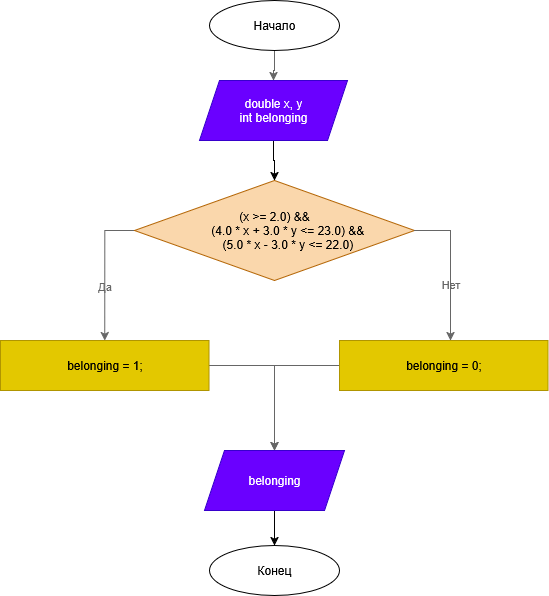

The diagram above was exported from draw.io. Its source (the exported page's mxGraphModel, read from the mxfile embedded in the PNG):
<mxGraphModel dx="716" dy="493" grid="1" gridSize="10" guides="1" tooltips="1" connect="1" arrows="1" fold="1" page="1" pageScale="1" pageWidth="827" pageHeight="1169" math="0" shadow="0">
  <root>
    <mxCell id="0" />
    <mxCell id="1" parent="0" />
    <mxCell id="3p-4eoCmtaqQqgszuCm3-14" style="edgeStyle=orthogonalEdgeStyle;rounded=0;orthogonalLoop=1;jettySize=auto;html=1;fillColor=#f5f5f5;strokeColor=#666666;" parent="1" source="3p-4eoCmtaqQqgszuCm3-15" target="3p-4eoCmtaqQqgszuCm3-17" edge="1">
      <mxGeometry relative="1" as="geometry" />
    </mxCell>
    <mxCell id="3p-4eoCmtaqQqgszuCm3-15" value="Начало" style="ellipse;whiteSpace=wrap;html=1;" parent="1" vertex="1">
      <mxGeometry x="349" y="40" width="130" height="50" as="geometry" />
    </mxCell>
    <mxCell id="HL7bXbQrPyiBs9PwXOf2-56" style="edgeStyle=orthogonalEdgeStyle;rounded=0;orthogonalLoop=1;jettySize=auto;html=1;entryX=0.5;entryY=0;entryDx=0;entryDy=0;" parent="1" source="3p-4eoCmtaqQqgszuCm3-17" target="HL7bXbQrPyiBs9PwXOf2-1" edge="1">
      <mxGeometry relative="1" as="geometry" />
    </mxCell>
    <mxCell id="3p-4eoCmtaqQqgszuCm3-17" value="&lt;div&gt;double x, y&lt;/div&gt;int belonging" style="shape=parallelogram;perimeter=parallelogramPerimeter;whiteSpace=wrap;html=1;fixedSize=1;fillColor=#6a00ff;strokeColor=#3700CC;fontColor=#ffffff;" parent="1" vertex="1">
      <mxGeometry x="339" y="120" width="148" height="60" as="geometry" />
    </mxCell>
    <mxCell id="3p-4eoCmtaqQqgszuCm3-20" value="Конец" style="ellipse;whiteSpace=wrap;html=1;" parent="1" vertex="1">
      <mxGeometry x="349" y="585" width="130" height="50" as="geometry" />
    </mxCell>
    <mxCell id="HL7bXbQrPyiBs9PwXOf2-27" style="edgeStyle=orthogonalEdgeStyle;rounded=0;orthogonalLoop=1;jettySize=auto;html=1;entryX=0.5;entryY=0;entryDx=0;entryDy=0;fillColor=#f5f5f5;strokeColor=#666666;" parent="1" source="pS2kx78T9R6icxCyq9Gn-1" edge="1">
      <mxGeometry relative="1" as="geometry">
        <mxPoint x="414" y="490" as="targetPoint" />
      </mxGeometry>
    </mxCell>
    <mxCell id="pS2kx78T9R6icxCyq9Gn-1" value="belonging = 1;" style="rounded=0;whiteSpace=wrap;html=1;fillColor=#e3c800;fontColor=#000000;strokeColor=#B09500;" parent="1" vertex="1">
      <mxGeometry x="140" y="380" width="208.5" height="50" as="geometry" />
    </mxCell>
    <mxCell id="HL7bXbQrPyiBs9PwXOf2-20" style="edgeStyle=orthogonalEdgeStyle;rounded=0;orthogonalLoop=1;jettySize=auto;html=1;entryX=0.5;entryY=0;entryDx=0;entryDy=0;exitX=0;exitY=0.5;exitDx=0;exitDy=0;fillColor=#f5f5f5;strokeColor=#666666;" parent="1" source="HL7bXbQrPyiBs9PwXOf2-1" target="pS2kx78T9R6icxCyq9Gn-1" edge="1">
      <mxGeometry relative="1" as="geometry">
        <Array as="points">
          <mxPoint x="244" y="270" />
        </Array>
      </mxGeometry>
    </mxCell>
    <mxCell id="HL7bXbQrPyiBs9PwXOf2-60" value="Да" style="edgeLabel;html=1;align=center;verticalAlign=middle;resizable=0;points=[];fontColor=#666666;labelBackgroundColor=none;" parent="HL7bXbQrPyiBs9PwXOf2-20" vertex="1" connectable="0">
      <mxGeometry x="0.2204" y="-1" relative="1" as="geometry">
        <mxPoint as="offset" />
      </mxGeometry>
    </mxCell>
    <mxCell id="HL7bXbQrPyiBs9PwXOf2-1" value="(x &amp;gt;= 2.0) &amp;amp;&amp;amp;&lt;br&gt;&amp;nbsp; &amp;nbsp; &amp;nbsp; &amp;nbsp; (4.0 * x + 3.0 * y &amp;lt;= 23.0) &amp;amp;&amp;amp;&lt;br&gt;&amp;nbsp; &amp;nbsp; &amp;nbsp; &amp;nbsp; (5.0 * x - 3.0 * y &amp;lt;= 22.0)" style="rhombus;whiteSpace=wrap;html=1;fillColor=#fad7ac;strokeColor=#b46504;" parent="1" vertex="1">
      <mxGeometry x="274" y="220" width="280" height="100" as="geometry" />
    </mxCell>
    <mxCell id="HL7bXbQrPyiBs9PwXOf2-28" style="edgeStyle=orthogonalEdgeStyle;rounded=0;orthogonalLoop=1;jettySize=auto;html=1;fillColor=#f5f5f5;strokeColor=#666666;" parent="1" source="HL7bXbQrPyiBs9PwXOf2-22" edge="1">
      <mxGeometry relative="1" as="geometry">
        <mxPoint x="414" y="490" as="targetPoint" />
      </mxGeometry>
    </mxCell>
    <mxCell id="HL7bXbQrPyiBs9PwXOf2-22" value="belonging = 0;" style="rounded=0;whiteSpace=wrap;html=1;fillColor=#e3c800;fontColor=#000000;strokeColor=#B09500;" parent="1" vertex="1">
      <mxGeometry x="479" y="380" width="208.5" height="50" as="geometry" />
    </mxCell>
    <mxCell id="HL7bXbQrPyiBs9PwXOf2-23" style="edgeStyle=orthogonalEdgeStyle;rounded=0;orthogonalLoop=1;jettySize=auto;html=1;exitX=1;exitY=0.5;exitDx=0;exitDy=0;fillColor=#f5f5f5;strokeColor=#666666;" parent="1" source="HL7bXbQrPyiBs9PwXOf2-1" edge="1">
      <mxGeometry relative="1" as="geometry">
        <mxPoint x="590" y="380" as="targetPoint" />
        <Array as="points">
          <mxPoint x="590" y="270" />
        </Array>
      </mxGeometry>
    </mxCell>
    <mxCell id="HL7bXbQrPyiBs9PwXOf2-59" value="Нет" style="edgeLabel;html=1;align=center;verticalAlign=middle;resizable=0;points=[];fontColor=#666666;labelBackgroundColor=none;" parent="HL7bXbQrPyiBs9PwXOf2-23" vertex="1" connectable="0">
      <mxGeometry x="0.2237" y="-1" relative="1" as="geometry">
        <mxPoint as="offset" />
      </mxGeometry>
    </mxCell>
    <mxCell id="HL7bXbQrPyiBs9PwXOf2-57" style="edgeStyle=orthogonalEdgeStyle;rounded=0;orthogonalLoop=1;jettySize=auto;html=1;entryX=0.5;entryY=0;entryDx=0;entryDy=0;" parent="1" source="HL7bXbQrPyiBs9PwXOf2-31" target="3p-4eoCmtaqQqgszuCm3-20" edge="1">
      <mxGeometry relative="1" as="geometry" />
    </mxCell>
    <mxCell id="HL7bXbQrPyiBs9PwXOf2-31" value="belonging" style="shape=parallelogram;perimeter=parallelogramPerimeter;whiteSpace=wrap;html=1;fixedSize=1;fillColor=#6a00ff;fontColor=#ffffff;strokeColor=#3700CC;" parent="1" vertex="1">
      <mxGeometry x="344" y="490" width="140" height="60" as="geometry" />
    </mxCell>
  </root>
</mxGraphModel>